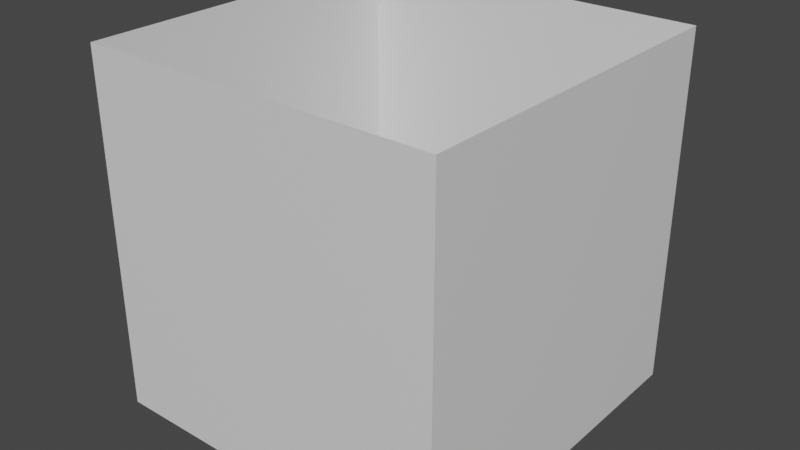 # Source: AreaObjective.blend  (saved by Blender 2.80.75; exported with 4.5.12 LTS)
import bpy
from mathutils import Matrix  # noqa: F401  (used for matrix-valued properties, if any)

bpy.ops.wm.read_factory_settings(use_empty=True)
scene = bpy.context.scene
scene.name = 'Scene'

# ---- collections
col_collection = bpy.data.collections.new('Collection'); scene.collection.children.link(col_collection)

# ---- materials (node trees are filled in below, after node groups)
mat_material = bpy.data.materials.new('Material')
mat_material.alpha_threshold = 0.0
mat_material.use_transparent_shadow = False
mat_material.line_color = (0.0, 0.0, 0.0, 1.0)

# ---- material node trees
mat_material.use_nodes = True; mat_material.node_tree.nodes.clear()
_N = mat_material.node_tree.nodes; _L = mat_material.node_tree.links
n0 = _N.new('ShaderNodeOutputMaterial'); n0.name = 'Material Output'; n0.location = (300, 300)
n1 = _N.new('ShaderNodeBsdfPrincipled'); n1.name = 'Principled BSDF'; n1.location = (10, 300)
n1.distribution = 'GGX'
n1.subsurface_method = 'BURLEY'
n1.inputs[2].default_value = 0.4
n1.inputs[3].default_value = 1.45
n1.inputs[27].default_value = (0.0, 0.0, 0.0, 1.0)
n1.inputs[28].default_value = 1.0
_L.new(n1.outputs[0], n0.inputs[0])
n0.is_active_output = True

# ---- world
world_world = bpy.data.worlds.new('World'); scene.world = world_world
world_world.use_nodes = True; world_world.node_tree.nodes.clear()
_N = world_world.node_tree.nodes; _L = world_world.node_tree.links
n0 = _N.new('ShaderNodeOutputWorld'); n0.name = 'World Output'; n0.location = (300, 300)
n1 = _N.new('ShaderNodeBackground'); n1.name = 'Background'; n1.location = (10, 300)
n1.inputs[0].default_value = (0.05088, 0.05088, 0.05088, 1.0)
_L.new(n1.outputs[0], n0.inputs[0])
n0.is_active_output = True
world_world.color = (0.05088, 0.05088, 0.05088)
world_world.use_sun_shadow = False
world_world.sun_shadow_jitter_overblur = 0.0

# ---- meshes
me_cube = bpy.data.meshes.new('Cube')
me_cube.from_pydata([(3.0, 3.0, 6.0), (3.0, 3.0, 0.0), (3.0, -3.0, 6.0), (3.0, -3.0, 0.0), (-3.0, 3.0, 6.0), (-3.0, 3.0, 0.0), (-3.0, -3.0, 6.0), (-3.0, -3.0, 0.0)], [], [(3, 2, 6, 7), (7, 6, 4, 5), (1, 0, 2, 3), (5, 4, 0, 1)])
_uv = me_cube.uv_layers.new(name='UVMap')
_uv.uv.foreach_set('vector', [0.01136, 0.2386, 0.01136, 0.01136, 0.2386, 0.01136, 0.2386, 0.2386, 0.7386, 0.2386, 0.5114, 0.2386, 0.5114, 0.01136, 0.7386, 0.01136, 0.4886, 0.2386, 0.2614, 0.2386, 0.2614, 0.01136, 0.4886, 0.01136, 0.9886, 0.2386, 0.7614, 0.2386, 0.7614, 0.01136, 0.9886, 0.01136])
me_cube.materials.append(mat_material)
me_cube.use_remesh_preserve_volume = False
me_cube.use_remesh_preserve_attributes = False
me_cube.use_mirror_vertex_groups = False
me_cube.update()

# ---- objects
ob_objective = bpy.data.objects.new('Objective', me_cube)

# ---- transforms, parenting, visibility, modifiers, constraints
ob_objective.location = (0.0, 0.0, 0.0)
ob_objective.lock_rotations_4d = False
ob_objective.empty_display_type = 'ARROWS'
ob_objective.lineart.crease_threshold = 0.0

# ---- collection membership
col_collection.objects.link(ob_objective)

# ---- scene / render settings (as saved in the file)
scene.frame_start = 1; scene.frame_end = 250; scene.frame_set(1)
scene.render.engine = 'BLENDER_EEVEE_NEXT'
scene.cycles.use_denoising = False
scene.cycles.samples = 128
scene.cycles.sampling_pattern = 'TABULATED_SOBOL'
scene.cycles.use_adaptive_sampling = False
scene.cycles.use_light_tree = False
scene.view_settings.view_transform = 'Filmic'
bpy.context.view_layer.update()

# ---- added for rendering (the .blend has no active camera and no usable light): camera, sun
cam_auto = bpy.data.cameras.new('AutoCamera')
cam_auto.lens = 50.0
cam_auto.sensor_width = 36.0
cam_auto.clip_end = 1000.0
ob_auto_camera = bpy.data.objects.new('AutoCamera', cam_auto)
scene.collection.objects.link(ob_auto_camera)
ob_auto_camera.location = (9.61522, -11.5383, 10.6922)
ob_auto_camera.rotation_euler = (1.09748, -7.21219e-08, 0.694738)
scene.camera = ob_auto_camera
light_auto_sun = bpy.data.lights.new('AutoSun', 'SUN')
light_auto_sun.energy = 3.0
light_auto_sun.angle = 0.0523599
ob_auto_sun = bpy.data.objects.new('AutoSun', light_auto_sun)
scene.collection.objects.link(ob_auto_sun)
ob_auto_sun.rotation_euler = (0.872665, 0.174533, 0.523599)
bpy.context.view_layer.update()
